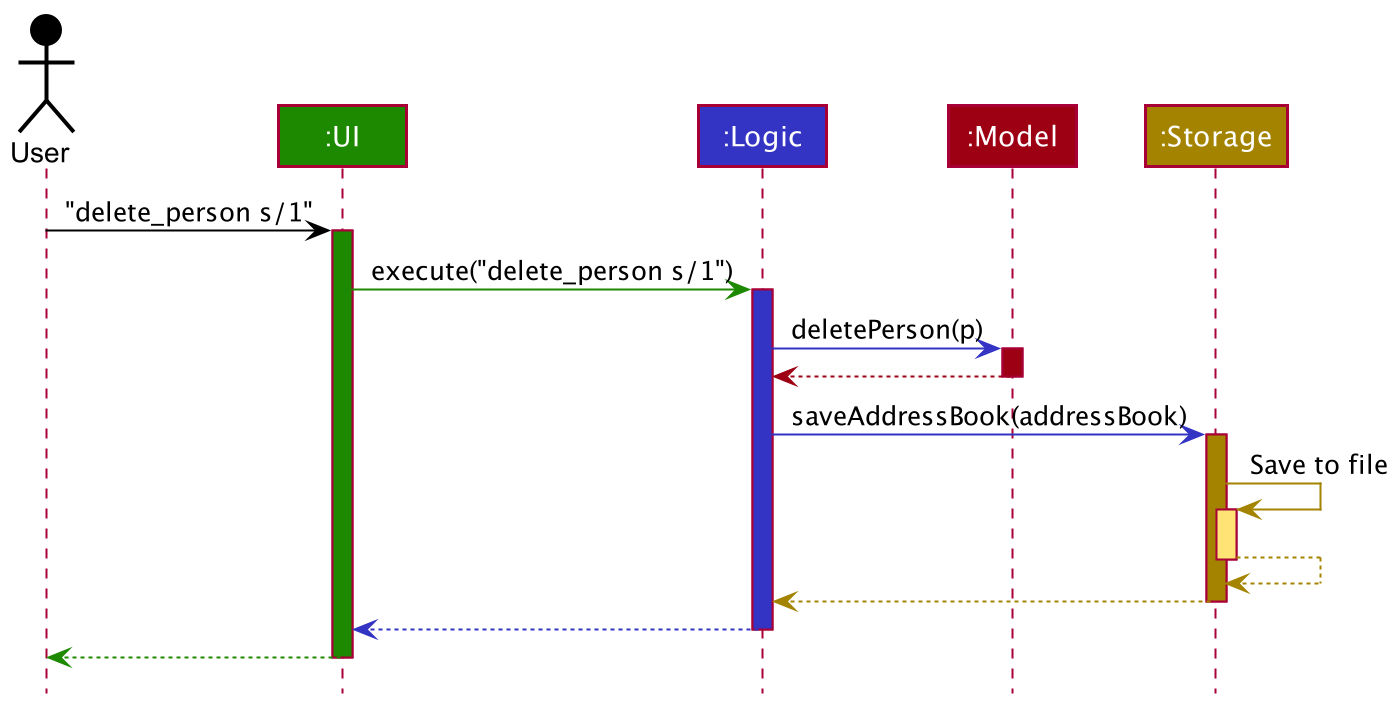

The diagram above was rendered by PlantUML. Its source (embedded in the PNG):
@startuml
!include style.puml

Actor User as user USER_COLOR
Participant ":UI" as ui UI_COLOR
Participant ":Logic" as logic LOGIC_COLOR
Participant ":Model" as model MODEL_COLOR
Participant ":Storage" as storage STORAGE_COLOR

user -[USER_COLOR]> ui : "delete_person s/1"
activate ui UI_COLOR

ui -[UI_COLOR]> logic : execute("delete_person s/1")
activate logic LOGIC_COLOR

logic -[LOGIC_COLOR]> model : deletePerson(p)
activate model MODEL_COLOR

model -[MODEL_COLOR]-> logic
deactivate model

logic -[LOGIC_COLOR]> storage : saveAddressBook(addressBook)
activate storage STORAGE_COLOR

storage -[STORAGE_COLOR]> storage : Save to file
activate storage STORAGE_COLOR_T1
storage --[STORAGE_COLOR]> storage
deactivate storage

storage --[STORAGE_COLOR]> logic
deactivate storage

logic --[LOGIC_COLOR]> ui
deactivate logic

ui--[UI_COLOR]> user
deactivate ui
@enduml